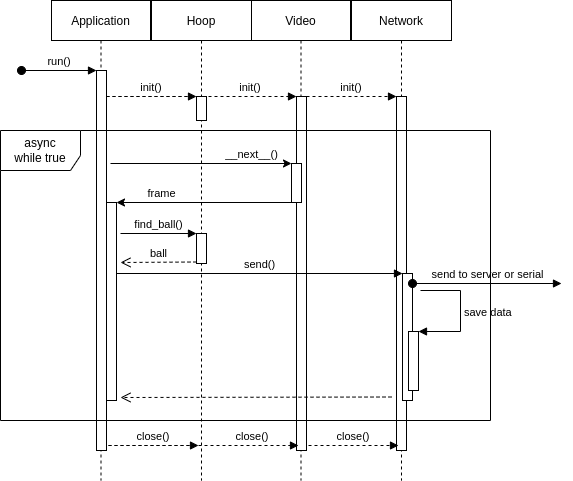

The diagram above was exported from draw.io. Its source (the exported page's mxGraphModel, read from the mxfile embedded in the PNG):
<mxGraphModel dx="1434" dy="839" grid="1" gridSize="10" guides="1" tooltips="1" connect="1" arrows="1" fold="1" page="1" pageScale="1" pageWidth="850" pageHeight="1100" math="0" shadow="0">
  <root>
    <mxCell id="0" />
    <mxCell id="1" parent="0" />
    <mxCell id="3nuBFxr9cyL0pnOWT2aG-1" value="Application" style="shape=umlLifeline;perimeter=lifelinePerimeter;container=1;collapsible=0;recursiveResize=0;rounded=0;shadow=0;strokeWidth=1;" parent="1" vertex="1">
      <mxGeometry x="121" y="80" width="99" height="480" as="geometry" />
    </mxCell>
    <mxCell id="3nuBFxr9cyL0pnOWT2aG-3" value="run()" style="verticalAlign=bottom;startArrow=oval;endArrow=block;startSize=8;shadow=0;strokeWidth=1;" parent="3nuBFxr9cyL0pnOWT2aG-1" target="3nuBFxr9cyL0pnOWT2aG-2" edge="1">
      <mxGeometry relative="1" as="geometry">
        <mxPoint x="-30" y="70" as="sourcePoint" />
      </mxGeometry>
    </mxCell>
    <mxCell id="yY1GAZ1bzU76FIM4sQ0T-21" value="" style="html=1;points=[];perimeter=orthogonalPerimeter;" vertex="1" parent="3nuBFxr9cyL0pnOWT2aG-1">
      <mxGeometry x="55" y="202" width="10" height="198" as="geometry" />
    </mxCell>
    <mxCell id="yY1GAZ1bzU76FIM4sQ0T-18" value="" style="endArrow=classic;html=1;rounded=0;startSize=6;endSize=6;" edge="1" parent="3nuBFxr9cyL0pnOWT2aG-1" target="yY1GAZ1bzU76FIM4sQ0T-15">
      <mxGeometry width="50" height="50" relative="1" as="geometry">
        <mxPoint x="59" y="163" as="sourcePoint" />
        <mxPoint x="225" y="153" as="targetPoint" />
      </mxGeometry>
    </mxCell>
    <mxCell id="yY1GAZ1bzU76FIM4sQ0T-20" value="__next__()" style="edgeLabel;html=1;align=center;verticalAlign=middle;resizable=0;points=[];" vertex="1" connectable="0" parent="yY1GAZ1bzU76FIM4sQ0T-18">
      <mxGeometry x="0.3412" y="-2" relative="1" as="geometry">
        <mxPoint x="19" y="-12" as="offset" />
      </mxGeometry>
    </mxCell>
    <mxCell id="3nuBFxr9cyL0pnOWT2aG-2" value="" style="points=[];perimeter=orthogonalPerimeter;rounded=0;shadow=0;strokeWidth=1;" parent="3nuBFxr9cyL0pnOWT2aG-1" vertex="1">
      <mxGeometry x="45" y="70" width="10" height="380" as="geometry" />
    </mxCell>
    <mxCell id="3nuBFxr9cyL0pnOWT2aG-5" value="Video" style="shape=umlLifeline;perimeter=lifelinePerimeter;container=1;collapsible=0;recursiveResize=0;rounded=0;shadow=0;strokeWidth=1;" parent="1" vertex="1">
      <mxGeometry x="321" y="80" width="99" height="480" as="geometry" />
    </mxCell>
    <mxCell id="3nuBFxr9cyL0pnOWT2aG-6" value="" style="points=[];perimeter=orthogonalPerimeter;rounded=0;shadow=0;strokeWidth=1;" parent="3nuBFxr9cyL0pnOWT2aG-5" vertex="1">
      <mxGeometry x="45" y="96" width="10" height="354" as="geometry" />
    </mxCell>
    <mxCell id="yY1GAZ1bzU76FIM4sQ0T-15" value="" style="html=1;points=[];perimeter=orthogonalPerimeter;" vertex="1" parent="3nuBFxr9cyL0pnOWT2aG-5">
      <mxGeometry x="40" y="163" width="10" height="39" as="geometry" />
    </mxCell>
    <mxCell id="3nuBFxr9cyL0pnOWT2aG-8" value="init()" style="verticalAlign=bottom;endArrow=block;entryX=0;entryY=0;shadow=0;strokeWidth=1;dashed=1;" parent="1" source="3nuBFxr9cyL0pnOWT2aG-2" target="3nuBFxr9cyL0pnOWT2aG-6" edge="1">
      <mxGeometry x="0.5183" relative="1" as="geometry">
        <mxPoint x="275" y="160" as="sourcePoint" />
        <mxPoint as="offset" />
      </mxGeometry>
    </mxCell>
    <mxCell id="yY1GAZ1bzU76FIM4sQ0T-12" value="Network" style="shape=umlLifeline;perimeter=lifelinePerimeter;container=1;collapsible=0;recursiveResize=0;rounded=0;shadow=0;strokeWidth=1;" vertex="1" parent="1">
      <mxGeometry x="421" y="80" width="100" height="480" as="geometry" />
    </mxCell>
    <mxCell id="yY1GAZ1bzU76FIM4sQ0T-13" value="" style="points=[];perimeter=orthogonalPerimeter;rounded=0;shadow=0;strokeWidth=1;" vertex="1" parent="yY1GAZ1bzU76FIM4sQ0T-12">
      <mxGeometry x="45" y="96" width="10" height="354" as="geometry" />
    </mxCell>
    <mxCell id="yY1GAZ1bzU76FIM4sQ0T-30" value="" style="html=1;points=[];perimeter=orthogonalPerimeter;" vertex="1" parent="yY1GAZ1bzU76FIM4sQ0T-12">
      <mxGeometry x="51" y="273" width="10" height="127" as="geometry" />
    </mxCell>
    <mxCell id="yY1GAZ1bzU76FIM4sQ0T-31" value="send()" style="html=1;verticalAlign=bottom;endArrow=block;entryX=0;entryY=0;rounded=0;startSize=6;endSize=6;" edge="1" target="yY1GAZ1bzU76FIM4sQ0T-30" parent="yY1GAZ1bzU76FIM4sQ0T-12">
      <mxGeometry relative="1" as="geometry">
        <mxPoint x="-235" y="273" as="sourcePoint" />
      </mxGeometry>
    </mxCell>
    <mxCell id="yY1GAZ1bzU76FIM4sQ0T-32" value="" style="html=1;verticalAlign=bottom;endArrow=open;dashed=1;endSize=8;exitX=0;exitY=0.95;rounded=0;" edge="1" parent="yY1GAZ1bzU76FIM4sQ0T-12">
      <mxGeometry relative="1" as="geometry">
        <mxPoint x="-231" y="397" as="targetPoint" />
        <mxPoint x="40" y="396.5" as="sourcePoint" />
      </mxGeometry>
    </mxCell>
    <mxCell id="yY1GAZ1bzU76FIM4sQ0T-35" value="send to server or serial" style="html=1;verticalAlign=bottom;startArrow=oval;startFill=1;endArrow=block;startSize=8;rounded=0;" edge="1" parent="yY1GAZ1bzU76FIM4sQ0T-12">
      <mxGeometry width="60" relative="1" as="geometry">
        <mxPoint x="61" y="283" as="sourcePoint" />
        <mxPoint x="210" y="283" as="targetPoint" />
      </mxGeometry>
    </mxCell>
    <mxCell id="yY1GAZ1bzU76FIM4sQ0T-40" value="" style="html=1;points=[];perimeter=orthogonalPerimeter;" vertex="1" parent="yY1GAZ1bzU76FIM4sQ0T-12">
      <mxGeometry x="57" y="331" width="10" height="59" as="geometry" />
    </mxCell>
    <mxCell id="yY1GAZ1bzU76FIM4sQ0T-41" value="save data" style="edgeStyle=orthogonalEdgeStyle;html=1;align=left;spacingLeft=2;endArrow=block;rounded=0;entryX=1;entryY=0;startSize=6;endSize=6;" edge="1" target="yY1GAZ1bzU76FIM4sQ0T-40" parent="yY1GAZ1bzU76FIM4sQ0T-12">
      <mxGeometry relative="1" as="geometry">
        <mxPoint x="69" y="290" as="sourcePoint" />
        <Array as="points">
          <mxPoint x="109" y="290" />
          <mxPoint x="109" y="331" />
        </Array>
      </mxGeometry>
    </mxCell>
    <mxCell id="yY1GAZ1bzU76FIM4sQ0T-14" value="init()" style="verticalAlign=bottom;endArrow=block;entryX=0;entryY=0;shadow=0;strokeWidth=1;dashed=1;" edge="1" parent="1" target="yY1GAZ1bzU76FIM4sQ0T-13">
      <mxGeometry relative="1" as="geometry">
        <mxPoint x="376" y="176.00000000000023" as="sourcePoint" />
      </mxGeometry>
    </mxCell>
    <mxCell id="yY1GAZ1bzU76FIM4sQ0T-22" value="Hoop" style="shape=umlLifeline;perimeter=lifelinePerimeter;container=1;collapsible=0;recursiveResize=0;rounded=0;shadow=0;strokeWidth=1;" vertex="1" parent="1">
      <mxGeometry x="221" y="80" width="100" height="480" as="geometry" />
    </mxCell>
    <mxCell id="yY1GAZ1bzU76FIM4sQ0T-23" value="" style="points=[];perimeter=orthogonalPerimeter;rounded=0;shadow=0;strokeWidth=1;" vertex="1" parent="yY1GAZ1bzU76FIM4sQ0T-22">
      <mxGeometry x="45" y="96" width="10" height="24" as="geometry" />
    </mxCell>
    <mxCell id="yY1GAZ1bzU76FIM4sQ0T-27" value="" style="html=1;points=[];perimeter=orthogonalPerimeter;" vertex="1" parent="yY1GAZ1bzU76FIM4sQ0T-22">
      <mxGeometry x="45" y="233" width="10" height="30" as="geometry" />
    </mxCell>
    <mxCell id="yY1GAZ1bzU76FIM4sQ0T-24" value="init()" style="verticalAlign=bottom;endArrow=block;entryX=0;entryY=0;shadow=0;strokeWidth=1;dashed=1;" edge="1" parent="1" target="yY1GAZ1bzU76FIM4sQ0T-23">
      <mxGeometry relative="1" as="geometry">
        <mxPoint x="176" y="176.00000000000023" as="sourcePoint" />
      </mxGeometry>
    </mxCell>
    <mxCell id="yY1GAZ1bzU76FIM4sQ0T-25" style="rounded=0;orthogonalLoop=1;jettySize=auto;html=1;startSize=6;endSize=6;" edge="1" parent="1" source="yY1GAZ1bzU76FIM4sQ0T-15">
      <mxGeometry relative="1" as="geometry">
        <mxPoint x="186" y="282" as="targetPoint" />
      </mxGeometry>
    </mxCell>
    <mxCell id="yY1GAZ1bzU76FIM4sQ0T-26" value="frame" style="edgeLabel;html=1;align=center;verticalAlign=middle;resizable=0;points=[];" vertex="1" connectable="0" parent="yY1GAZ1bzU76FIM4sQ0T-25">
      <mxGeometry x="0.2914" relative="1" as="geometry">
        <mxPoint x="-18" y="-10" as="offset" />
      </mxGeometry>
    </mxCell>
    <mxCell id="yY1GAZ1bzU76FIM4sQ0T-28" value="find_ball()" style="html=1;verticalAlign=bottom;endArrow=block;entryX=0;entryY=0;rounded=0;startSize=6;endSize=6;" edge="1" target="yY1GAZ1bzU76FIM4sQ0T-27" parent="1">
      <mxGeometry relative="1" as="geometry">
        <mxPoint x="190" y="313" as="sourcePoint" />
      </mxGeometry>
    </mxCell>
    <mxCell id="yY1GAZ1bzU76FIM4sQ0T-29" value="ball" style="html=1;verticalAlign=bottom;endArrow=open;dashed=1;endSize=8;exitX=0;exitY=0.95;rounded=0;" edge="1" source="yY1GAZ1bzU76FIM4sQ0T-27" parent="1">
      <mxGeometry relative="1" as="geometry">
        <mxPoint x="190" y="342" as="targetPoint" />
      </mxGeometry>
    </mxCell>
    <mxCell id="yY1GAZ1bzU76FIM4sQ0T-44" value="close()" style="verticalAlign=bottom;endArrow=block;entryX=0;entryY=0;shadow=0;strokeWidth=1;dashed=1;" edge="1" parent="1">
      <mxGeometry x="0.5183" relative="1" as="geometry">
        <mxPoint x="178" y="525.0000000000002" as="sourcePoint" />
        <mxPoint x="368" y="525.0000000000002" as="targetPoint" />
        <mxPoint as="offset" />
      </mxGeometry>
    </mxCell>
    <mxCell id="yY1GAZ1bzU76FIM4sQ0T-45" value="close()" style="verticalAlign=bottom;endArrow=block;entryX=0;entryY=0;shadow=0;strokeWidth=1;dashed=1;" edge="1" parent="1">
      <mxGeometry relative="1" as="geometry">
        <mxPoint x="378" y="525.0000000000002" as="sourcePoint" />
        <mxPoint x="468" y="525.0000000000002" as="targetPoint" />
      </mxGeometry>
    </mxCell>
    <mxCell id="yY1GAZ1bzU76FIM4sQ0T-46" value="close()" style="verticalAlign=bottom;endArrow=block;entryX=0;entryY=0;shadow=0;strokeWidth=1;dashed=1;" edge="1" parent="1">
      <mxGeometry relative="1" as="geometry">
        <mxPoint x="178" y="525.0000000000002" as="sourcePoint" />
        <mxPoint x="268" y="525" as="targetPoint" />
      </mxGeometry>
    </mxCell>
    <mxCell id="yY1GAZ1bzU76FIM4sQ0T-47" value="async&lt;br&gt;while true" style="shape=umlFrame;whiteSpace=wrap;html=1;width=80;height=40;" vertex="1" parent="1">
      <mxGeometry x="70" y="210" width="490" height="290" as="geometry" />
    </mxCell>
  </root>
</mxGraphModel>